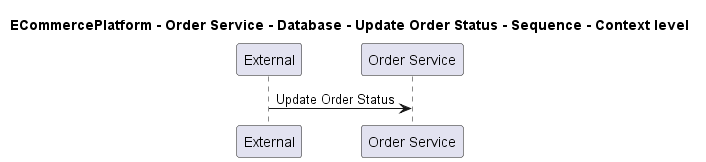

The diagram above was rendered by PlantUML. Its source (embedded in the PNG):
@startuml
!pragma layout smetana

title ECommercePlatform - Order Service - Database - Update Order Status - Sequence - Context level

participant "External" as C4InterFlow.SoftwareSystems.ExternalSystem
participant "Order Service" as ECommercePlatform.SoftwareSystems.OrderService

C4InterFlow.SoftwareSystems.ExternalSystem -> ECommercePlatform.SoftwareSystems.OrderService : Update Order Status


@enduml